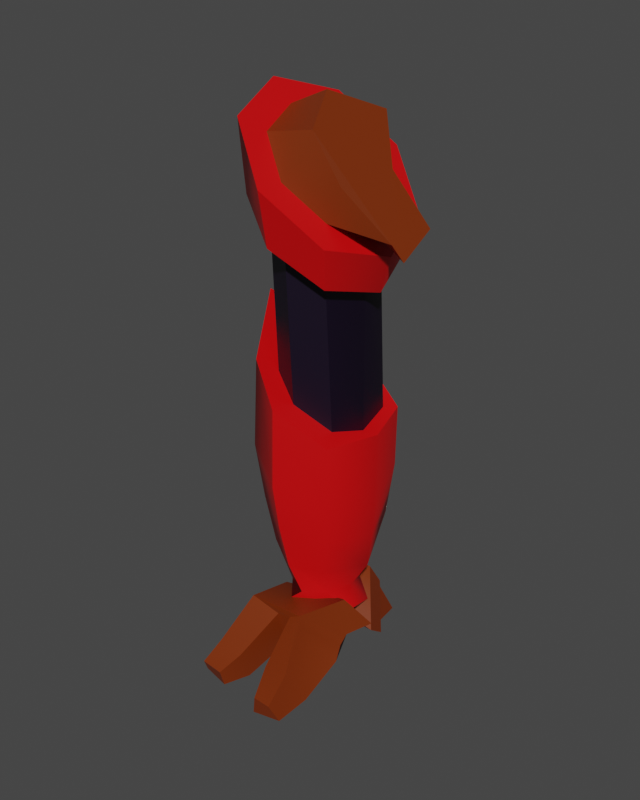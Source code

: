 # Source: PernaDir_2.blend  (saved by Blender 3.5.10; exported with 4.5.12 LTS)
import bpy
from mathutils import Matrix  # noqa: F401  (used for matrix-valued properties, if any)

bpy.ops.wm.read_factory_settings(use_empty=True)
scene = bpy.context.scene
scene.name = 'Scene'

# ---- collections
col_collection = bpy.data.collections.new('Collection'); scene.collection.children.link(col_collection)

# ---- materials (node trees are filled in below, after node groups)
mat_preto = bpy.data.materials.new('Preto')
mat_preto.alpha_threshold = 0.0
mat_preto.use_transparent_shadow = False
mat_preto.roughness = 0.5
mat_preto.line_color = (0.0, 0.0, 0.0, 1.0)
mat_vermelho = bpy.data.materials.new('Vermelho')
mat_vermelho.use_transparent_shadow = False
mat_marrom = bpy.data.materials.new('Marrom')
mat_marrom.alpha_threshold = 0.0
mat_marrom.use_transparent_shadow = False
mat_marrom.roughness = 0.5
mat_marrom.line_color = (0.0, 0.0, 0.0, 1.0)

# ---- node groups
ng_auto_smooth = bpy.data.node_groups.new('Auto Smooth', 'GeometryNodeTree')
_s = ng_auto_smooth.interface.new_socket(name='Geometry', in_out='OUTPUT', socket_type='NodeSocketGeometry')
_s = ng_auto_smooth.interface.new_socket(name='Geometry', in_out='INPUT', socket_type='NodeSocketGeometry')
_s = ng_auto_smooth.interface.new_socket(name='Angle', in_out='INPUT', socket_type='NodeSocketFloat')
_s.subtype = 'ANGLE'
_s.min_value = 0.0
_s.max_value = 3.142
ng_auto_smooth.is_modifier = True
_N = ng_auto_smooth.nodes; _L = ng_auto_smooth.links
n0 = _N.new('NodeGroupOutput'); n0.name = 'Group Output'; n0.location = (480, -100)
n1 = _N.new('NodeGroupInput'); n1.name = 'Group Input'; n1.location = (-420, -300)
n2 = _N.new('NodeGroupInput'); n2.name = 'Group Input.001'; n2.location = (-60, -100)
n3 = _N.new('GeometryNodeSetShadeSmooth'); n3.name = 'Set Shade Smooth'; n3.location = (120, -100)
n3.domain = 'EDGE'
n4 = _N.new('GeometryNodeSetShadeSmooth'); n4.name = 'Set Shade Smooth.001'; n4.location = (300, -100)
n5 = _N.new('GeometryNodeInputMeshEdgeAngle'); n5.name = 'Edge Angle'; n5.location = (-420, -220)
n6 = _N.new('GeometryNodeInputEdgeSmooth'); n6.name = 'Is Edge Smooth'; n6.location = (-60, -160)
n7 = _N.new('GeometryNodeInputShadeSmooth'); n7.name = 'Is Face Smooth'; n7.location = (-240, -340)
n8 = _N.new('FunctionNodeBooleanMath'); n8.name = 'Boolean Math'; n8.location = (-60, -220)
n9 = _N.new('FunctionNodeCompare'); n9.name = 'Compare'; n9.location = (-240, -180)
n9.operation = 'LESS_EQUAL'
_L.new(n5.outputs[0], n9.inputs[0])
_L.new(n4.outputs[0], n0.inputs[0])
_L.new(n1.outputs[1], n9.inputs[1])
_L.new(n9.outputs[0], n8.inputs[0])
_L.new(n7.outputs[0], n8.inputs[1])
_L.new(n2.outputs[0], n3.inputs[0])
_L.new(n6.outputs[0], n3.inputs[1])
_L.new(n3.outputs[0], n4.inputs[0])
_L.new(n8.outputs[0], n3.inputs[2])
n0.is_active_output = True

# ---- material node trees
mat_preto.use_nodes = True; mat_preto.node_tree.nodes.clear()
_N = mat_preto.node_tree.nodes; _L = mat_preto.node_tree.links
n0 = _N.new('ShaderNodeOutputMaterial'); n0.name = 'Material Output'; n0.location = (300, 300)
n1 = _N.new('ShaderNodeBsdfPrincipled'); n1.name = 'Principled BSDF'; n1.location = (10, 300)
n1.distribution = 'GGX'
n1.subsurface_method = 'RANDOM_WALK_SKIN'
n1.inputs[0].default_value = (0.004079, 0.0, 0.01027, 1.0)
n1.inputs[3].default_value = 1.45
n1.inputs[27].default_value = (0.0, 0.0, 0.0, 1.0)
n1.inputs[28].default_value = 1.0
_L.new(n1.outputs[0], n0.inputs[0])
n0.is_active_output = True
mat_vermelho.use_nodes = True; mat_vermelho.node_tree.nodes.clear()
_N = mat_vermelho.node_tree.nodes; _L = mat_vermelho.node_tree.links
n0 = _N.new('ShaderNodeBsdfPrincipled'); n0.name = 'Principled BSDF'; n0.location = (10, 300)
n0.distribution = 'GGX'
n0.subsurface_method = 'RANDOM_WALK_SKIN'
n0.inputs[0].default_value = (0.6828, 0.0, 0.001569, 1.0)
n0.inputs[3].default_value = 1.45
n0.inputs[27].default_value = (0.0, 0.0, 0.0, 1.0)
n0.inputs[28].default_value = 1.0
n1 = _N.new('ShaderNodeOutputMaterial'); n1.name = 'Material Output'; n1.location = (300, 300)
_L.new(n0.outputs[0], n1.inputs[0])
n1.is_active_output = True
mat_marrom.use_nodes = True; mat_marrom.node_tree.nodes.clear()
_N = mat_marrom.node_tree.nodes; _L = mat_marrom.node_tree.links
n0 = _N.new('ShaderNodeOutputMaterial'); n0.name = 'Material Output'; n0.location = (300, 300)
n1 = _N.new('ShaderNodeBsdfPrincipled'); n1.name = 'Principled BSDF'; n1.location = (10, 300)
n1.distribution = 'GGX'
n1.subsurface_method = 'RANDOM_WALK_SKIN'
n1.inputs[0].default_value = (0.1878, 0.02555, 0.0, 1.0)
n1.inputs[3].default_value = 1.45
n1.inputs[27].default_value = (0.0, 0.0, 0.0, 1.0)
n1.inputs[28].default_value = 1.0
_L.new(n1.outputs[0], n0.inputs[0])
n0.is_active_output = True

# ---- world
world_world = bpy.data.worlds.new('World'); scene.world = world_world
world_world.use_nodes = True; world_world.node_tree.nodes.clear()
_N = world_world.node_tree.nodes; _L = world_world.node_tree.links
n0 = _N.new('ShaderNodeOutputWorld'); n0.name = 'World Output'; n0.location = (300, 300)
n1 = _N.new('ShaderNodeBackground'); n1.name = 'Background'; n1.location = (10, 300)
n1.inputs[0].default_value = (0.05088, 0.05088, 0.05088, 1.0)
_L.new(n1.outputs[0], n0.inputs[0])
n0.is_active_output = True
world_world.color = (0.05088, 0.05088, 0.05088)
world_world.use_sun_shadow = False
world_world.sun_shadow_jitter_overblur = 0.0

# ---- meshes
me_pernadir = bpy.data.meshes.new('PernaDir')
me_pernadir.from_pydata([(0.4626, -3.946e-07, 3.323), (0.4753, -4.435e-07, 2.873), (0.3473, 0.399, 3.204), (0.367, 0.33, 2.79), (0.0692, 0.5643, 2.918), (0.1057, 0.4666, 2.588), (0.367, -0.33, 2.79), (0.3473, -0.399, 3.204), (0.1057, -0.4666, 2.588), (0.0692, -0.5643, 2.918), (-0.1557, -0.33, 2.387), (-0.2089, -0.399, 2.632), (-0.2639, -3.67e-07, 2.304), (-0.3242, -2.859e-07, 2.514), (-0.1557, 0.33, 2.387), (-0.2089, 0.399, 2.632), (0.3436, -3.582e-07, 3.2), (0.2632, 0.2784, 3.118), (0.0692, 0.3937, 2.918), (0.2632, -0.2784, 3.118), (0.0692, -0.3937, 2.918), (-0.1248, -0.2784, 2.719), (-0.2052, -2.897e-07, 2.636), (-0.1248, 0.2784, 2.719), (0.1443, 0.05017, 3.29), (-0.06364, 0.2812, 3.182), (-0.2145, 0.1428, 2.921), (-0.06687, -0.3138, 3.182), (-0.2145, -0.2789, 2.921), (-0.4682, -0.1948, 2.661), (-0.4894, -0.1188, 2.552), (-0.4682, 0.1319, 2.661), (0.1057, 0.3369, 2.588), (0.2944, 0.2382, 2.734), (0.3725, -4.413e-07, 2.794), (0.2944, -0.2382, 2.734), (0.1057, -0.3369, 2.588), (-0.08303, -0.2382, 2.443), (-0.1612, -3.618e-07, 2.383), (-0.08303, 0.2382, 2.443), (0.06089, 0.3369, 1.636), (0.2496, 0.2382, 1.782), (0.3277, -4.266e-07, 1.842), (0.2496, -0.2382, 1.782), (0.06844, -0.3235, 1.664), (-0.123, -0.2247, 1.517), (-0.1694, -0.001094, 1.451), (-0.1278, 0.2382, 1.491), (0.08088, 0.3941, 1.629), (0.3298, 0.2347, 1.949), (0.4697, -0.04952, 2.16), (0.3224, -0.3395, 1.869), (0.07991, -0.4802, 1.684), (-0.183, -0.3395, 1.477), (-0.2686, -2.255e-07, 1.456), (-0.1823, 0.3067, 1.483), (0.01968, 0.188, 0.4088), (0.1627, 0.07643, 0.4165), (0.2219, -0.08562, 0.4177), (0.1627, -0.2429, 0.4165), (0.01968, -0.3225, 0.4281), (-0.08808, -0.2067, 0.4101), (-0.147, -0.06413, 0.4093), (-0.1233, 0.04314, 0.4106), (-0.1004, -0.2755, 0.592), (0.08726, -0.3605, 0.6083), (0.2625, -0.2755, 0.6741), (0.4017, -0.05535, 0.8381), (0.3497, 0.1852, 0.947), (0.1039, 0.2964, 0.7843), (-0.1419, 0.2755, 0.7643), (-0.2188, -1.517e-07, 0.5506), (0.1073, -0.416, 0.8918), (0.4482, -0.0591, 1.146), (0.09138, 0.3664, 1.073), (-0.1611, 0.2941, 0.9575), (-0.1373, -0.2941, 0.8199), (0.3251, -0.2941, 0.9595), (0.3439, 0.2242, 1.2), (-0.2484, -1.705e-07, 0.7939), (0.09901, -0.4733, 1.19), (0.4809, -0.04078, 1.532), (0.08216, 0.3829, 1.311), (-0.1753, 0.3079, 1.1), (-0.1563, -0.3079, 1.016), (0.3575, -0.3341, 1.317), (0.3396, 0.2438, 1.486), (-0.269, -1.861e-07, 0.9861), (-0.02331, 0.1957, 0.2641), (0.1009, 0.09938, 0.2708), (0.1736, -0.07696, 0.2591), (0.06181, -0.2476, 0.2426), (0.07313, -0.3553, 0.3825), (-0.1197, -0.2105, 0.3081), (-0.1996, -0.1408, 0.2936), (-0.1615, 0.08834, 0.2249), (0.07597, -0.03437, 0.1484), (0.04171, -0.1367, 0.1845), (-0.06319, -0.09262, 0.1772), (-0.1229, -0.03026, 0.1689), (-0.2345, -0.2111, 0.1709), (-0.09884, -0.4856, 0.4028), (-0.06432, -0.06686, 0.1908), (-0.06432, -0.06686, 0.266), (0.2526, -0.3609, 0.1608), (0.2526, -0.4955, 0.39), (0.04637, -0.06686, 0.1908), (0.04637, -0.06686, 0.266), (-0.2679, -0.009889, 0.1467), (-0.1756, -0.1621, 0.3699), (0.1794, 0.02103, 0.1054), (0.2101, -0.243, 0.3647), (-0.06491, 0.2332, 0.345), (-0.2702, -0.01502, 0.09918), (0.2292, -0.01502, 0.1043), (0.1721, 0.2332, 0.3407), (-0.09944, 0.2954, 0.2166), (-0.2585, 0.1062, 0.002409), (0.1973, 0.09974, 0.003595), (0.1708, 0.2884, 0.2067), (-0.1041, 0.2871, 0.183), (-0.2302, 0.1078, 0.01102), (0.1799, 0.1078, 0.01102), (0.1642, 0.2871, 0.1852), (-0.1756, 0.338, 0.01246), (-0.1903, 0.1368, 0.00337), (0.1396, 0.1368, 0.003402), (0.04258, 0.338, 0.007975), (-0.01578, -0.4101, 0.0884), (-0.0133, -0.4709, 0.3454), (0.06162, -0.4149, 0.08758), (0.05929, -0.4914, 0.3481), (0.2935, -0.7359, 0.1869), (0.3526, -0.6522, -0.0004483), (0.1106, -0.7681, 0.1869), (0.1025, -0.7063, -0.001429), (-0.2991, -0.6659, 0.01394), (-0.2271, -0.7571, 0.2166), (-0.05361, -0.7207, 0.0001665), (-0.07394, -0.7548, 0.1922), (0.3078, -0.8747, 0.1043), (0.3373, -0.8216, -0.0006406), (0.173, -0.8813, 0.09763), (0.1619, -0.8595, -0.0007337), (-0.2871, -0.8814, 0.001106), (-0.2541, -0.9316, 0.1212), (-0.1253, -0.9176, 4.469e-05), (-0.1339, -0.9161, 0.1063), (-0.2731, -0.3186, 0.1773), (-0.1271, -0.512, 0.3363), (-0.3132, -0.4074, 0.1348), (-0.2133, -0.6945, 0.2111)], [], [(3, 2, 0, 1), (5, 4, 2, 3), (1, 0, 7, 6), (6, 7, 9, 8), (8, 9, 11, 10), (10, 11, 13, 12), (10, 12, 38, 37), (12, 13, 15, 14), (14, 15, 4, 5), (7, 0, 16, 19), (20, 19, 27, 28), (13, 11, 21, 22), (0, 2, 17, 16), (9, 7, 19, 20), (15, 13, 22, 23), (11, 9, 20, 21), (2, 4, 18, 17), (4, 15, 23, 18), (24, 25, 26, 31, 30, 29, 28, 27), (17, 18, 26, 25), (23, 22, 30, 31), (21, 20, 28, 29), (19, 16, 24, 27), (16, 17, 25, 24), (18, 23, 31, 26), (22, 21, 29, 30), (36, 37, 45, 44), (5, 3, 33, 32), (6, 8, 36, 35), (12, 14, 39, 38), (3, 1, 34, 33), (8, 10, 37, 36), (14, 5, 32, 39), (1, 6, 35, 34), (47, 40, 48, 55), (34, 35, 43, 42), (32, 33, 41, 40), (39, 32, 40, 47), (37, 38, 46, 45), (35, 36, 44, 43), (33, 34, 42, 41), (38, 39, 47, 46), (65, 64, 61, 60), (45, 46, 54, 53), (43, 44, 52, 51), (41, 42, 50, 49), (46, 47, 55, 54), (44, 45, 53, 52), (42, 43, 51, 50), (40, 41, 49, 48), (62, 63, 95, 94), (67, 66, 59, 58), (69, 68, 57, 56), (70, 69, 56, 63), (64, 71, 62, 61), (66, 65, 60, 59), (68, 67, 58, 57), (71, 70, 63, 62), (79, 75, 70, 71), (78, 73, 67, 68), (77, 72, 65, 66), (76, 79, 71, 64), (75, 74, 69, 70), (74, 78, 68, 69), (73, 77, 66, 67), (72, 76, 64, 65), (80, 84, 76, 72), (81, 85, 77, 73), (82, 86, 78, 74), (83, 82, 74, 75), (84, 87, 79, 76), (85, 80, 72, 77), (86, 81, 73, 78), (87, 83, 75, 79), (54, 55, 83, 87), (49, 50, 81, 86), (51, 52, 80, 85), (53, 54, 87, 84), (55, 48, 82, 83), (48, 49, 86, 82), (50, 51, 85, 81), (52, 53, 84, 80), (60, 61, 93, 92), (58, 59, 91, 90), (56, 57, 89, 88), (63, 56, 88, 95), (61, 62, 94, 93), (59, 60, 92, 91), (57, 58, 90, 89), (94, 95, 99, 98), (91, 92, 93, 94), (89, 90, 95, 88), (96, 97, 98, 99), (91, 94, 98, 97), (90, 91, 97, 96), (95, 90, 96, 99), (108, 109, 103, 102), (107, 106, 114, 115), (110, 111, 105, 104), (105, 101, 129, 131), (108, 110, 104, 100), (111, 109, 101, 105), (107, 103, 109, 111), (102, 106, 110, 108), (106, 107, 111, 110), (100, 101, 109, 108), (112, 115, 119, 116), (106, 102, 113, 114), (103, 107, 115, 112), (102, 103, 112, 113), (119, 118, 122, 123), (113, 112, 116, 117), (115, 114, 118, 119), (114, 113, 117, 118), (120, 123, 127, 124), (118, 117, 121, 122), (116, 119, 123, 120), (117, 116, 120, 121), (125, 124, 127, 126), (121, 120, 124, 125), (123, 122, 126, 127), (122, 121, 125, 126), (130, 131, 129, 128), (104, 105, 132, 133), (101, 100, 148, 149), (100, 104, 130, 128), (132, 134, 142, 140), (131, 130, 135, 134), (130, 104, 133, 135), (105, 131, 134, 132), (136, 138, 146, 144), (129, 101, 137, 139), (128, 129, 139, 138), (100, 128, 138, 136), (141, 140, 142, 143), (133, 132, 140, 141), (135, 133, 141, 143), (134, 135, 143, 142), (145, 144, 146, 147), (138, 139, 147, 146), (139, 137, 145, 147), (137, 136, 144, 145), (149, 148, 150, 151), (100, 136, 150, 148), (136, 137, 151, 150), (137, 101, 149, 151)])
me_pernadir.polygons.foreach_set('use_smooth', [True] * 146)
me_pernadir.polygons.foreach_set('material_index', [1, 1, 1, 1, 1, 1, 1, 1, 1, 1, 2, 1, 1, 1, 1, 1, 1, 1, 2, 2, 2, 2, 2, 2, 2, 2, 0, 1, 1, 1, 1, 1, 1, 1, 1, 0, 0, 0, 0, 0, 0, 0, 1, 1, 1, 1, 1, 1, 1, 1, 1, 1, 1, 1, 1, 1, 1, 1, 1, 1, 1, 1, 1, 1, 1, 1, 1, 1, 1, 1, 1, 1, 1, 1, 1, 1, 1, 1, 1, 1, 1, 1, 1, 1, 1, 1, 1, 1, 1, 2, 2, 2, 2, 2, 2, 2, 2, 2, 2, 2, 2, 2, 2, 2, 2, 2, 2, 2, 2, 2, 2, 2, 2, 2, 2, 2, 2, 2, 2, 2, 2, 2, 2, 2, 2, 2, 2, 2, 2, 2, 2, 2, 2, 2, 2, 2, 2, 2, 2, 2, 2, 2, 2, 2, 2, 2])
_uv = me_pernadir.uv_layers.new(name='UVMap')
_uv.uv.foreach_set('vector', [1.0, 0.5, 1.0, 1.0, 0.875, 1.0, 0.875, 0.5, 0.875, 0.5, 0.875, 1.0, 0.75, 1.0, 0.75, 0.5, 0.75, 0.5, 0.75, 1.0, 0.625, 1.0, 0.625, 0.5, 0.625, 0.5, 0.625, 1.0, 0.5, 1.0, 0.5, 0.5, 0.5, 0.5, 0.5, 1.0, 0.375, 1.0, 0.375, 0.5, 0.375, 0.5, 0.375, 1.0, 0.25, 1.0, 0.25, 0.5, 0.375, 0.5, 0.25, 0.5, 0.25, 0.5895, 0.3737, 0.5306, 0.25, 0.5, 0.25, 1.0, 0.125, 1.0, 0.125, 0.5, 0.125, 0.5, 0.125, 1.0, 0.0, 1.0, 0.0, 0.5, 0.625, 1.0, 0.75, 1.0, 0.7368, 0.8801, 0.6301, 0.8795, 0.5066, 0.8872, 0.6301, 0.8795, 0.6301, 0.8795, 0.5066, 0.8872, 0.25, 1.0, 0.375, 1.0, 0.3784, 0.9196, 0.25, 0.945, 0.875, 1.0, 1.0, 1.0, 0.9806, 0.8772, 0.8882, 0.8801, 0.5, 1.0, 0.625, 1.0, 0.6301, 0.8795, 0.5066, 0.8872, 0.125, 1.0, 0.25, 1.0, 0.25, 0.945, 0.1216, 0.9196, 0.375, 1.0, 0.5, 1.0, 0.5066, 0.8872, 0.3784, 0.9196, 0.75, 1.0, 0.875, 1.0, 0.8509, 0.8736, 0.7591, 0.8818, 0.0, 1.0, 0.125, 1.0, 0.1216, 0.9196, 0.01086, 0.9008, 0.4174, 0.25, 0.3684, 0.3684, 0.25, 0.4174, 0.1316, 0.3684, 0.08257, 0.25, 0.1316, 0.1316, 0.25, 0.08257, 0.3684, 0.1316, 0.7591, 0.8818, 0.8509, 0.8736, 0.8509, 0.8736, 0.7591, 0.8818, 0.1216, 0.9196, 0.25, 0.945, 0.25, 0.945, 0.1216, 0.9196, 0.3784, 0.9196, 0.5066, 0.8872, 0.5066, 0.8872, 0.3784, 0.9196, 0.6301, 0.8795, 0.7368, 0.8801, 0.7368, 0.8801, 0.6301, 0.8795, 0.8882, 0.8801, 0.9806, 0.8772, 0.9806, 0.8772, 0.8882, 0.8801, 0.01086, 0.9008, 0.1216, 0.9196, 0.1216, 0.9196, 0.01086, 0.9008, 0.25, 0.945, 0.3784, 0.9196, 0.3784, 0.9196, 0.25, 0.945, 0.5061, 0.448, 0.3737, 0.5306, 0.3737, 0.5306, 0.5061, 0.448, 0.875, 0.5, 0.75, 0.5, 0.7578, 0.419, 0.8482, 0.4185, 0.625, 0.5, 0.5, 0.5, 0.5061, 0.448, 0.6318, 0.4194, 0.25, 0.5, 0.125, 0.5, 0.1263, 0.5306, 0.25, 0.5895, 1.0, 0.5, 0.875, 0.5, 0.8885, 0.4196, 0.9786, 0.4197, 0.5, 0.5, 0.375, 0.5, 0.3737, 0.5306, 0.5061, 0.448, 0.125, 0.5, 0.0, 0.5, 0.01472, 0.4774, 0.1263, 0.5306, 0.75, 0.5, 0.625, 0.5, 0.6318, 0.4194, 0.7365, 0.4196, 0.1263, 0.5306, 0.01472, 0.4774, 0.07386, 0.5056, 0.147, 0.5404, 0.7365, 0.4196, 0.6318, 0.4194, 0.6318, 0.4194, 0.7365, 0.4196, 0.8482, 0.4185, 0.7578, 0.419, 0.7578, 0.419, 0.8482, 0.4185, 0.1263, 0.5306, 0.01472, 0.4774, 0.01472, 0.4774, 0.1263, 0.5306, 0.3737, 0.5306, 0.25, 0.5895, 0.25, 0.5895, 0.3737, 0.5306, 0.6318, 0.4194, 0.5061, 0.448, 0.5061, 0.448, 0.6318, 0.4194, 0.9786, 0.4197, 0.8885, 0.4196, 0.8885, 0.4196, 0.9786, 0.4197, 0.25, 0.5895, 0.1263, 0.5306, 0.1263, 0.5306, 0.25, 0.5895, 0.5043, 0.4623, 0.3546, 0.5382, 0.3546, 0.5382, 0.5043, 0.4623, 0.3737, 0.5306, 0.25, 0.5895, 0.25, 0.5771, 0.3546, 0.5382, 0.6318, 0.4194, 0.5061, 0.448, 0.5043, 0.4623, 0.6469, 0.4216, 0.9786, 0.4197, 0.8885, 0.4196, 0.9075, 0.4196, 0.9362, 0.4197, 0.25, 0.5895, 0.1263, 0.5306, 0.147, 0.5404, 0.25, 0.5771, 0.5061, 0.448, 0.3737, 0.5306, 0.3546, 0.5382, 0.5043, 0.4623, 0.7365, 0.4196, 0.6318, 0.4194, 0.6469, 0.4216, 0.7145, 0.4196, 0.8482, 0.4185, 0.7578, 0.419, 0.7714, 0.419, 0.8003, 0.4188, 0.25, 0.5771, 0.147, 0.5404, 0.1337, 0.5345, 0.2414, 0.5645, 0.7145, 0.4196, 0.6469, 0.4216, 0.6469, 0.4216, 0.7145, 0.4196, 0.8003, 0.4188, 0.7714, 0.419, 0.7714, 0.419, 0.8003, 0.4188, 0.147, 0.5404, 0.07386, 0.5056, 0.07386, 0.5056, 0.147, 0.5404, 0.3546, 0.5382, 0.25, 0.5771, 0.25, 0.5771, 0.3546, 0.5382, 0.6469, 0.4216, 0.5043, 0.4623, 0.5043, 0.4623, 0.6469, 0.4216, 0.9362, 0.4197, 0.9075, 0.4196, 0.9075, 0.4196, 0.9362, 0.4197, 0.25, 0.5771, 0.147, 0.5404, 0.147, 0.5404, 0.25, 0.5771, 0.25, 0.5771, 0.147, 0.5404, 0.147, 0.5404, 0.25, 0.5771, 0.9362, 0.4197, 0.9075, 0.4196, 0.9075, 0.4196, 0.9362, 0.4197, 0.6469, 0.4216, 0.5043, 0.4623, 0.5043, 0.4623, 0.6469, 0.4216, 0.3546, 0.5382, 0.25, 0.5771, 0.25, 0.5771, 0.3546, 0.5382, 0.147, 0.5404, 0.07386, 0.5056, 0.07386, 0.5056, 0.147, 0.5404, 0.8003, 0.4188, 0.7714, 0.419, 0.7714, 0.419, 0.8003, 0.4188, 0.7145, 0.4196, 0.6469, 0.4216, 0.6469, 0.4216, 0.7145, 0.4196, 0.5043, 0.4623, 0.3546, 0.5382, 0.3546, 0.5382, 0.5043, 0.4623, 0.5043, 0.4623, 0.3546, 0.5382, 0.3546, 0.5382, 0.5043, 0.4623, 0.7145, 0.4196, 0.6469, 0.4216, 0.6469, 0.4216, 0.7145, 0.4196, 0.8003, 0.4188, 0.7714, 0.419, 0.7714, 0.419, 0.8003, 0.4188, 0.147, 0.5404, 0.07386, 0.5056, 0.07386, 0.5056, 0.147, 0.5404, 0.3546, 0.5382, 0.25, 0.5771, 0.25, 0.5771, 0.3546, 0.5382, 0.6469, 0.4216, 0.5043, 0.4623, 0.5043, 0.4623, 0.6469, 0.4216, 0.9362, 0.4197, 0.9075, 0.4196, 0.9075, 0.4196, 0.9362, 0.4197, 0.25, 0.5771, 0.147, 0.5404, 0.147, 0.5404, 0.25, 0.5771, 0.25, 0.5771, 0.147, 0.5404, 0.147, 0.5404, 0.25, 0.5771, 0.9362, 0.4197, 0.9075, 0.4196, 0.9075, 0.4196, 0.9362, 0.4197, 0.6469, 0.4216, 0.5043, 0.4623, 0.5043, 0.4623, 0.6469, 0.4216, 0.3546, 0.5382, 0.25, 0.5771, 0.25, 0.5771, 0.3546, 0.5382, 0.147, 0.5404, 0.07386, 0.5056, 0.07386, 0.5056, 0.147, 0.5404, 0.8003, 0.4188, 0.7714, 0.419, 0.7714, 0.419, 0.8003, 0.4188, 0.7145, 0.4196, 0.6469, 0.4216, 0.6469, 0.4216, 0.7145, 0.4196, 0.5043, 0.4623, 0.3546, 0.5382, 0.3546, 0.5382, 0.5043, 0.4623, 0.5043, 0.4623, 0.3546, 0.5382, 0.3591, 0.5342, 0.5139, 0.4647, 0.7145, 0.4196, 0.6469, 0.4216, 0.6484, 0.4236, 0.7045, 0.4199, 0.8003, 0.4188, 0.7714, 0.419, 0.7763, 0.4189, 0.7885, 0.4189, 0.147, 0.5404, 0.07386, 0.5056, 0.08855, 0.5126, 0.1337, 0.5345, 0.3546, 0.5382, 0.25, 0.5771, 0.2414, 0.5645, 0.3591, 0.5342, 0.6469, 0.4216, 0.5043, 0.4623, 0.5139, 0.4647, 0.6484, 0.4236, 0.9362, 0.4197, 0.9075, 0.4196, 0.9142, 0.4196, 0.9328, 0.4197, 0.2414, 0.5645, 0.1337, 0.5345, 0.1337, 0.5345, 0.2414, 0.5645, 0.6484, 0.4236, 0.5139, 0.4647, 0.3591, 0.5342, 0.2414, 0.5645, 0.7763, 0.4189, 0.9142, 0.4196, 0.1337, 0.5345, 0.7885, 0.4189, 0.7045, 0.4199, 0.6484, 0.4236, 0.2414, 0.5645, 0.1337, 0.5345, 0.6484, 0.4236, 0.2414, 0.5645, 0.2414, 0.5645, 0.6484, 0.4236, 0.7045, 0.4199, 0.6484, 0.4236, 0.6484, 0.4236, 0.7045, 0.4199, 0.1337, 0.5345, 0.9142, 0.4196, 0.9142, 0.4196, 0.1337, 0.5345, 0.375, 0.1718, 0.625, 0.1718, 0.625, 0.25, 0.375, 0.25, 0.625, 0.5, 0.375, 0.5, 0.375, 0.5, 0.625, 0.5, 0.375, 0.5782, 0.625, 0.5782, 0.625, 0.75, 0.375, 0.75, 0.625, 0.75, 0.875, 0.75, 0.875, 0.75, 0.625, 0.75, 0.125, 0.5782, 0.375, 0.5782, 0.375, 0.75, 0.125, 0.75, 0.625, 0.5782, 0.875, 0.5782, 0.875, 0.75, 0.625, 0.75, 0.625, 0.5, 0.875, 0.5, 0.875, 0.5782, 0.625, 0.5782, 0.125, 0.5, 0.375, 0.5, 0.375, 0.5782, 0.125, 0.5782, 0.375, 0.5, 0.625, 0.5, 0.625, 0.5782, 0.375, 0.5782, 0.375, 0.0, 0.625, 0.0, 0.625, 0.1718, 0.375, 0.1718, 0.875, 0.5, 0.625, 0.5, 0.625, 0.5, 0.875, 0.5, 0.375, 0.5, 0.125, 0.5, 0.125, 0.5, 0.375, 0.5, 0.875, 0.5, 0.625, 0.5, 0.625, 0.5, 0.875, 0.5, 0.375, 0.25, 0.625, 0.25, 0.625, 0.25, 0.375, 0.25, 0.625, 0.5, 0.375, 0.5, 0.375, 0.5, 0.625, 0.5, 0.375, 0.25, 0.625, 0.25, 0.625, 0.25, 0.375, 0.25, 0.625, 0.5, 0.375, 0.5, 0.375, 0.5, 0.625, 0.5, 0.375, 0.5, 0.125, 0.5, 0.125, 0.5, 0.375, 0.5, 0.875, 0.5, 0.625, 0.5, 0.625, 0.5, 0.875, 0.5, 0.375, 0.5, 0.125, 0.5, 0.125, 0.5, 0.375, 0.5, 0.875, 0.5, 0.625, 0.5, 0.625, 0.5, 0.875, 0.5, 0.375, 0.25, 0.625, 0.25, 0.625, 0.25, 0.375, 0.25, 0.375, 0.25, 0.625, 0.25, 0.625, 0.5, 0.375, 0.5, 0.375, 0.25, 0.625, 0.25, 0.625, 0.25, 0.375, 0.25, 0.625, 0.5, 0.375, 0.5, 0.375, 0.5, 0.625, 0.5, 0.375, 0.5, 0.125, 0.5, 0.125, 0.5, 0.375, 0.5, 0.375, 0.75, 0.625, 0.75, 0.875, 0.75, 0.125, 0.75, 0.375, 0.75, 0.625, 0.75, 0.625, 0.75, 0.375, 0.75, 0.625, 0.0, 0.375, 0.0, 0.375, 0.0, 0.625, 0.0, 0.125, 0.75, 0.375, 0.75, 0.375, 0.75, 0.125, 0.75, 0.625, 0.75, 0.625, 0.75, 0.625, 0.75, 0.625, 0.75, 0.625, 0.75, 0.375, 0.75, 0.375, 0.75, 0.625, 0.75, 0.375, 0.75, 0.375, 0.75, 0.375, 0.75, 0.375, 0.75, 0.625, 0.75, 0.625, 0.75, 0.625, 0.75, 0.625, 0.75, 0.125, 0.75, 0.125, 0.75, 0.125, 0.75, 0.125, 0.75, 0.875, 0.75, 0.875, 0.75, 0.875, 0.75, 0.875, 0.75, 0.125, 0.75, 0.875, 0.75, 0.875, 0.75, 0.125, 0.75, 0.125, 0.75, 0.125, 0.75, 0.125, 0.75, 0.125, 0.75, 0.375, 0.75, 0.625, 0.75, 0.625, 0.75, 0.375, 0.75, 0.375, 0.75, 0.625, 0.75, 0.625, 0.75, 0.375, 0.75, 0.375, 0.75, 0.375, 0.75, 0.375, 0.75, 0.375, 0.75, 0.625, 0.75, 0.375, 0.75, 0.375, 0.75, 0.625, 0.75, 0.625, 0.0, 0.375, 0.0, 0.375, 0.0, 0.625, 0.0, 0.125, 0.75, 0.875, 0.75, 0.875, 0.75, 0.125, 0.75, 0.875, 0.75, 0.875, 0.75, 0.875, 0.75, 0.875, 0.75, 0.625, 0.0, 0.375, 0.0, 0.375, 0.0, 0.625, 0.0, 0.625, 0.0, 0.375, 0.0, 0.375, 0.0, 0.625, 0.0, 0.125, 0.75, 0.125, 0.75, 0.125, 0.75, 0.125, 0.75, 0.375, 0.0, 0.625, 0.0, 0.625, 0.0, 0.375, 0.0, 0.875, 0.75, 0.875, 0.75, 0.875, 0.75, 0.875, 0.75])
me_pernadir.materials.append(mat_preto)
me_pernadir.materials.append(mat_vermelho)
me_pernadir.materials.append(mat_marrom)
me_pernadir.update()

# ---- objects
ob_pernadir_2 = bpy.data.objects.new('PernaDir_2', me_pernadir)

# ---- transforms, parenting, visibility, modifiers, constraints
ob_pernadir_2.location = (0.0, 0.0, 0.0)
ob_pernadir_2.scale = (-0.4066, 0.4066, 0.4066)
_m = ob_pernadir_2.modifiers.new('Auto Smooth', 'NODES')
_m.node_group = ng_auto_smooth
_gi = [s.identifier for s in ng_auto_smooth.interface.items_tree if s.item_type == 'SOCKET' and s.in_out == 'INPUT']
_m[_gi[1]] = 0.7854  # Angle

# ---- collection membership
col_collection.objects.link(ob_pernadir_2)

# ---- scene / render settings (as saved in the file)
scene.frame_start = 1; scene.frame_end = 250; scene.frame_set(250)
scene.render.engine = 'BLENDER_EEVEE_NEXT'
scene.render.resolution_x = 1080
scene.render.resolution_y = 1350
scene.cycles.sampling_pattern = 'TABULATED_SOBOL'
scene.view_settings.view_transform = 'Filmic'
bpy.context.view_layer.update()

# ---- added for rendering (the .blend has no active camera and no usable light): camera, sun
cam_auto = bpy.data.cameras.new('AutoCamera')
cam_auto.lens = 50.0
cam_auto.sensor_width = 36.0
cam_auto.clip_end = 1000.0
ob_auto_camera = bpy.data.objects.new('AutoCamera', cam_auto)
scene.collection.objects.link(ob_auto_camera)
ob_auto_camera.location = (1.42074, -1.77746, 1.81038)
ob_auto_camera.rotation_euler = (1.09748, -7.21219e-08, 0.694738)
scene.camera = ob_auto_camera
light_auto_sun = bpy.data.lights.new('AutoSun', 'SUN')
light_auto_sun.energy = 3.0
light_auto_sun.angle = 0.0523599
ob_auto_sun = bpy.data.objects.new('AutoSun', light_auto_sun)
scene.collection.objects.link(ob_auto_sun)
ob_auto_sun.rotation_euler = (0.872665, 0.174533, 0.523599)
bpy.context.view_layer.update()
